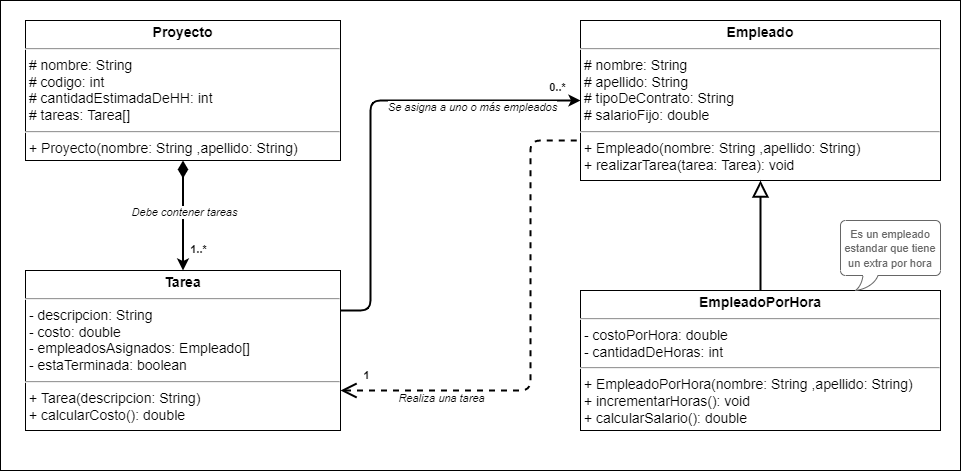

The diagram above was exported from draw.io. Its source (the exported page's mxGraphModel, read from the mxfile embedded in the PNG):
<mxGraphModel dx="1470" dy="1586" grid="1" gridSize="10" guides="1" tooltips="1" connect="1" arrows="1" fold="1" page="1" pageScale="1" pageWidth="827" pageHeight="1169" math="0" shadow="0">
  <root>
    <mxCell id="WIyWlLk6GJQsqaUBKTNV-0" />
    <mxCell id="WIyWlLk6GJQsqaUBKTNV-1" parent="WIyWlLk6GJQsqaUBKTNV-0" />
    <mxCell id="MvcSfsvhsIuprzJAYZkV-0" value="&lt;font style=&quot;font-size: 16px;&quot;&gt;&lt;font style=&quot;font-size: 16px;&quot;&gt;&lt;br&gt;&lt;/font&gt;&lt;/font&gt;" style="rounded=0;whiteSpace=wrap;html=1;align=left;verticalAlign=top;fontSize=30;fontStyle=1;spacingTop=10;spacing=2;spacingLeft=20;fontFamily=Verdana;" vertex="1" parent="WIyWlLk6GJQsqaUBKTNV-1">
      <mxGeometry x="-810" y="-1150" width="960" height="470" as="geometry" />
    </mxCell>
    <mxCell id="MvcSfsvhsIuprzJAYZkV-1" value="&lt;p style=&quot;margin: 4px 0px 0px; text-align: center; font-size: 14px;&quot;&gt;&lt;b&gt;Empleado&lt;/b&gt;&lt;br&gt;&lt;/p&gt;&lt;hr style=&quot;font-size: 14px;&quot;&gt;&lt;p style=&quot;margin: 0px 0px 0px 4px; font-size: 14px;&quot;&gt;&lt;/p&gt;&amp;nbsp;# nombre: String&lt;br&gt;&lt;span style=&quot;background-color: initial;&quot;&gt;&amp;nbsp;# apellido: String&lt;br&gt;&lt;/span&gt;&amp;nbsp;# tipoDeContrato: String&lt;br&gt;&amp;nbsp;# salarioFijo: double&lt;br&gt;&lt;hr style=&quot;font-size: 14px;&quot;&gt;&amp;nbsp;+&lt;span style=&quot;background-color: initial;&quot;&gt;&amp;nbsp;Empleado(nombre: String ,apellido: String)&lt;br&gt;&amp;nbsp;+ realizarTarea(tarea: Tarea): void&lt;br&gt;&lt;/span&gt;" style="verticalAlign=top;align=left;overflow=fill;fontSize=14;fontFamily=Helvetica;html=1;" vertex="1" parent="WIyWlLk6GJQsqaUBKTNV-1">
      <mxGeometry x="-230" y="-1130" width="360" height="160" as="geometry" />
    </mxCell>
    <mxCell id="MvcSfsvhsIuprzJAYZkV-2" style="edgeStyle=orthogonalEdgeStyle;rounded=0;orthogonalLoop=1;jettySize=auto;html=1;entryX=0.5;entryY=1;entryDx=0;entryDy=0;strokeWidth=2;endArrow=block;endFill=0;endSize=12;" edge="1" parent="WIyWlLk6GJQsqaUBKTNV-1" source="MvcSfsvhsIuprzJAYZkV-3" target="MvcSfsvhsIuprzJAYZkV-1">
      <mxGeometry relative="1" as="geometry" />
    </mxCell>
    <mxCell id="MvcSfsvhsIuprzJAYZkV-3" value="&lt;p style=&quot;margin: 4px 0px 0px; text-align: center; font-size: 14px;&quot;&gt;&lt;b&gt;EmpleadoPorHora&lt;/b&gt;&lt;br&gt;&lt;/p&gt;&lt;hr style=&quot;font-size: 14px;&quot;&gt;&lt;p style=&quot;margin: 0px 0px 0px 4px; font-size: 14px;&quot;&gt;&lt;/p&gt;&amp;nbsp;- costoPorHora: double&lt;br&gt;&lt;span style=&quot;background-color: initial;&quot;&gt;&amp;nbsp;- cantidadDeHoras:&amp;nbsp;&lt;/span&gt;int&lt;br&gt;&lt;hr style=&quot;font-size: 14px;&quot;&gt;&lt;p style=&quot;margin: 0px 0px 0px 4px;&quot;&gt;&lt;/p&gt;&amp;nbsp;+&lt;span style=&quot;background-color: initial;&quot;&gt;&amp;nbsp;&lt;/span&gt;EmpleadoPorHora&lt;span style=&quot;background-color: initial;&quot;&gt;(nombre: String ,apellido: String)&lt;/span&gt;&lt;br&gt;&amp;nbsp;+ incrementarHoras(): void&lt;br&gt;&amp;nbsp;+ calcularSalario(): double" style="verticalAlign=top;align=left;overflow=fill;fontSize=14;fontFamily=Helvetica;html=1;" vertex="1" parent="WIyWlLk6GJQsqaUBKTNV-1">
      <mxGeometry x="-230" y="-860" width="360" height="140" as="geometry" />
    </mxCell>
    <mxCell id="MvcSfsvhsIuprzJAYZkV-4" style="edgeStyle=orthogonalEdgeStyle;rounded=1;orthogonalLoop=1;jettySize=auto;html=1;entryX=0.5;entryY=0;entryDx=0;entryDy=0;endArrow=classic;endFill=1;endSize=6;strokeWidth=2;exitX=0.5;exitY=1;exitDx=0;exitDy=0;startArrow=diamondThin;startFill=1;startSize=12;" edge="1" parent="WIyWlLk6GJQsqaUBKTNV-1" source="MvcSfsvhsIuprzJAYZkV-5" target="MvcSfsvhsIuprzJAYZkV-7">
      <mxGeometry relative="1" as="geometry" />
    </mxCell>
    <mxCell id="MvcSfsvhsIuprzJAYZkV-13" value="1..*" style="edgeLabel;html=1;align=center;verticalAlign=middle;resizable=0;points=[];fontStyle=1" vertex="1" connectable="0" parent="MvcSfsvhsIuprzJAYZkV-4">
      <mxGeometry x="0.6444" y="2" relative="1" as="geometry">
        <mxPoint x="13" y="-2" as="offset" />
      </mxGeometry>
    </mxCell>
    <mxCell id="MvcSfsvhsIuprzJAYZkV-17" value="Debe contener tareas" style="edgeLabel;html=1;align=center;verticalAlign=middle;resizable=0;points=[];fontStyle=2" vertex="1" connectable="0" parent="MvcSfsvhsIuprzJAYZkV-4">
      <mxGeometry x="0.22" y="1" relative="1" as="geometry">
        <mxPoint y="-16" as="offset" />
      </mxGeometry>
    </mxCell>
    <mxCell id="MvcSfsvhsIuprzJAYZkV-5" value="&lt;p style=&quot;margin: 4px 0px 0px; text-align: center; font-size: 14px;&quot;&gt;&lt;b&gt;Proyecto&lt;/b&gt;&lt;br&gt;&lt;/p&gt;&lt;hr style=&quot;font-size: 14px;&quot;&gt;&lt;p style=&quot;margin: 0px 0px 0px 4px; font-size: 14px;&quot;&gt;&lt;/p&gt;&lt;span style=&quot;background-color: initial;&quot;&gt;&amp;nbsp;&lt;/span&gt;# nombre: String&lt;br&gt;&lt;span style=&quot;background-color: initial;&quot;&gt;&amp;nbsp;# codigo: int&lt;br&gt;&amp;nbsp;# cantidadEstimadaDeHH&lt;/span&gt;&lt;span style=&quot;background-color: initial;&quot;&gt;:&amp;nbsp;&lt;/span&gt;int&lt;br&gt;&amp;nbsp;# tareas: Tarea[]&lt;br&gt;&lt;hr style=&quot;font-size: 14px;&quot;&gt;&lt;p style=&quot;margin: 0px 0px 0px 4px;&quot;&gt;&lt;/p&gt;&amp;nbsp;+&lt;span style=&quot;background-color: initial;&quot;&gt;&amp;nbsp;&lt;/span&gt;Proyecto&lt;span style=&quot;background-color: initial;&quot;&gt;(nombre: String ,apellido: String)&lt;/span&gt;&lt;br&gt;&lt;p style=&quot;margin: 0px 0px 0px 4px;&quot;&gt;&lt;br&gt;&lt;/p&gt;" style="verticalAlign=top;align=left;overflow=fill;fontSize=14;fontFamily=Helvetica;html=1;" vertex="1" parent="WIyWlLk6GJQsqaUBKTNV-1">
      <mxGeometry x="-785" y="-1130" width="315" height="140" as="geometry" />
    </mxCell>
    <mxCell id="MvcSfsvhsIuprzJAYZkV-7" value="&lt;p style=&quot;margin: 4px 0px 0px; text-align: center; font-size: 14px;&quot;&gt;&lt;b&gt;Tarea&lt;/b&gt;&lt;br&gt;&lt;/p&gt;&lt;hr style=&quot;font-size: 14px;&quot;&gt;&lt;p style=&quot;margin: 0px 0px 0px 4px; font-size: 14px;&quot;&gt;&lt;/p&gt;&lt;span style=&quot;background-color: initial;&quot;&gt;&amp;nbsp;- descripcion: String&lt;br&gt;&amp;nbsp;- costo: double&lt;br&gt;&amp;nbsp;- empleadosAsignados: Empleado[]&lt;br&gt;&lt;/span&gt;&amp;nbsp;- estaTerminada: boolean&lt;br&gt;&lt;hr style=&quot;font-size: 14px;&quot;&gt;&amp;nbsp;+&lt;span style=&quot;background-color: initial;&quot;&gt;&amp;nbsp;&lt;/span&gt;Tarea&lt;span style=&quot;background-color: initial;&quot;&gt;(&lt;/span&gt;descripcion: String&lt;span style=&quot;background-color: initial;&quot;&gt;)&lt;/span&gt;&lt;br&gt;&lt;p style=&quot;margin: 0px 0px 0px 4px;&quot;&gt;&lt;span style=&quot;background-color: initial;&quot;&gt;+ calcularCosto(): double&lt;/span&gt;&lt;br&gt;&lt;/p&gt;" style="verticalAlign=top;align=left;overflow=fill;fontSize=14;fontFamily=Helvetica;html=1;" vertex="1" parent="WIyWlLk6GJQsqaUBKTNV-1">
      <mxGeometry x="-785" y="-880" width="315" height="160" as="geometry" />
    </mxCell>
    <mxCell id="MvcSfsvhsIuprzJAYZkV-14" style="edgeStyle=orthogonalEdgeStyle;rounded=1;orthogonalLoop=1;jettySize=auto;html=1;entryX=0;entryY=0.75;entryDx=0;entryDy=0;endArrow=none;endFill=0;endSize=6;strokeWidth=2;exitX=1;exitY=0.75;exitDx=0;exitDy=0;startArrow=open;startFill=0;startSize=12;dashed=1;" edge="1" parent="WIyWlLk6GJQsqaUBKTNV-1" source="MvcSfsvhsIuprzJAYZkV-7" target="MvcSfsvhsIuprzJAYZkV-1">
      <mxGeometry relative="1" as="geometry">
        <mxPoint x="-620" y="-950" as="sourcePoint" />
        <mxPoint x="-620" y="-870" as="targetPoint" />
        <Array as="points">
          <mxPoint x="-280" y="-760" />
          <mxPoint x="-280" y="-1010" />
        </Array>
      </mxGeometry>
    </mxCell>
    <mxCell id="MvcSfsvhsIuprzJAYZkV-15" value="1" style="edgeLabel;html=1;align=center;verticalAlign=middle;resizable=0;points=[];fontStyle=1" vertex="1" connectable="0" parent="MvcSfsvhsIuprzJAYZkV-14">
      <mxGeometry x="0.6444" y="2" relative="1" as="geometry">
        <mxPoint x="-162" y="198" as="offset" />
      </mxGeometry>
    </mxCell>
    <mxCell id="MvcSfsvhsIuprzJAYZkV-18" value="Realiza una tarea" style="edgeLabel;html=1;align=center;verticalAlign=middle;resizable=0;points=[];fontStyle=2" vertex="1" connectable="0" parent="MvcSfsvhsIuprzJAYZkV-14">
      <mxGeometry x="-0.1887" relative="1" as="geometry">
        <mxPoint x="-89" y="16" as="offset" />
      </mxGeometry>
    </mxCell>
    <mxCell id="MvcSfsvhsIuprzJAYZkV-22" value="&lt;span style=&quot;font-size: 11px; background-color: rgb(255, 255, 255);&quot;&gt;Es un empleado estandar que tiene un extra por hora&lt;/span&gt;" style="whiteSpace=wrap;html=1;shape=mxgraph.basic.roundRectCallout;dx=30;dy=15;size=5;boundedLbl=1;strokeColor=#666666;fontColor=#666666;" vertex="1" parent="WIyWlLk6GJQsqaUBKTNV-1">
      <mxGeometry x="30" y="-930" width="100" height="70" as="geometry" />
    </mxCell>
    <mxCell id="MvcSfsvhsIuprzJAYZkV-23" style="edgeStyle=orthogonalEdgeStyle;rounded=1;orthogonalLoop=1;jettySize=auto;html=1;entryX=1;entryY=0.25;entryDx=0;entryDy=0;strokeWidth=2;endArrow=none;endFill=0;endSize=12;exitX=0;exitY=0.5;exitDx=0;exitDy=0;startArrow=classic;startFill=1;startSize=6;" edge="1" parent="WIyWlLk6GJQsqaUBKTNV-1" source="MvcSfsvhsIuprzJAYZkV-1" target="MvcSfsvhsIuprzJAYZkV-7">
      <mxGeometry relative="1" as="geometry">
        <mxPoint x="-39.99999999999977" y="-900" as="sourcePoint" />
        <mxPoint x="-39.99999999999977" y="-960" as="targetPoint" />
        <Array as="points">
          <mxPoint x="-440" y="-1050" />
          <mxPoint x="-440" y="-840" />
        </Array>
      </mxGeometry>
    </mxCell>
    <mxCell id="MvcSfsvhsIuprzJAYZkV-24" value="0..*" style="edgeLabel;html=1;align=center;verticalAlign=middle;resizable=0;points=[];fontColor=#000000;fontStyle=1" vertex="1" connectable="0" parent="MvcSfsvhsIuprzJAYZkV-23">
      <mxGeometry x="0.8811" y="-1" relative="1" as="geometry">
        <mxPoint x="190" y="-222" as="offset" />
      </mxGeometry>
    </mxCell>
    <mxCell id="MvcSfsvhsIuprzJAYZkV-25" value="&lt;font color=&quot;#000000&quot;&gt;Se asigna a uno o más empleados&lt;/font&gt;" style="edgeLabel;html=1;align=center;verticalAlign=middle;resizable=0;points=[];fontColor=#666666;fontStyle=2" vertex="1" connectable="0" parent="MvcSfsvhsIuprzJAYZkV-23">
      <mxGeometry x="0.7648" y="-2" relative="1" as="geometry">
        <mxPoint x="104" y="-180" as="offset" />
      </mxGeometry>
    </mxCell>
  </root>
</mxGraphModel>